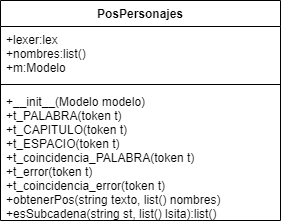

The diagram above was exported from draw.io. Its source (the exported page's mxGraphModel, read from the mxfile embedded in the PNG):
<mxGraphModel dx="460" dy="703" grid="1" gridSize="10" guides="1" tooltips="1" connect="1" arrows="1" fold="1" page="1" pageScale="1" pageWidth="827" pageHeight="1169" math="0" shadow="0">
  <root>
    <mxCell id="WIyWlLk6GJQsqaUBKTNV-0" />
    <mxCell id="WIyWlLk6GJQsqaUBKTNV-1" parent="WIyWlLk6GJQsqaUBKTNV-0" />
    <mxCell id="iCUcfQy_vWoYHgdgIVJq-44" value="PosPersonajes" style="swimlane;fontStyle=1;align=center;verticalAlign=top;childLayout=stackLayout;horizontal=1;startSize=26;horizontalStack=0;resizeParent=1;resizeParentMax=0;resizeLast=0;collapsible=1;marginBottom=0;" vertex="1" parent="WIyWlLk6GJQsqaUBKTNV-1">
      <mxGeometry x="80" y="80" width="280" height="220" as="geometry" />
    </mxCell>
    <mxCell id="iCUcfQy_vWoYHgdgIVJq-45" value="+lexer:lex&#10;+nombres:list()&#10;+m:Modelo" style="text;strokeColor=none;fillColor=none;align=left;verticalAlign=top;spacingLeft=4;spacingRight=4;overflow=hidden;rotatable=0;points=[[0,0.5],[1,0.5]];portConstraint=eastwest;" vertex="1" parent="iCUcfQy_vWoYHgdgIVJq-44">
      <mxGeometry y="26" width="280" height="54" as="geometry" />
    </mxCell>
    <mxCell id="iCUcfQy_vWoYHgdgIVJq-46" value="" style="line;strokeWidth=1;fillColor=none;align=left;verticalAlign=middle;spacingTop=-1;spacingLeft=3;spacingRight=3;rotatable=0;labelPosition=right;points=[];portConstraint=eastwest;" vertex="1" parent="iCUcfQy_vWoYHgdgIVJq-44">
      <mxGeometry y="80" width="280" height="8" as="geometry" />
    </mxCell>
    <mxCell id="iCUcfQy_vWoYHgdgIVJq-47" value="+__init__(Modelo modelo)&#10;+t_PALABRA(token t)&#10;+t_CAPITULO(token t)&#10;+t_ESPACIO(token t)&#10;+t_coincidencia_PALABRA(token t)&#10;+t_error(token t)&#10;+t_coincidencia_error(token t)&#10;+obtenerPos(string texto, list() nombres)&#10;+esSubcadena(string st, list() lsita):list()" style="text;strokeColor=none;fillColor=none;align=left;verticalAlign=top;spacingLeft=4;spacingRight=4;overflow=hidden;rotatable=0;points=[[0,0.5],[1,0.5]];portConstraint=eastwest;fontStyle=0" vertex="1" parent="iCUcfQy_vWoYHgdgIVJq-44">
      <mxGeometry y="88" width="280" height="132" as="geometry" />
    </mxCell>
  </root>
</mxGraphModel>